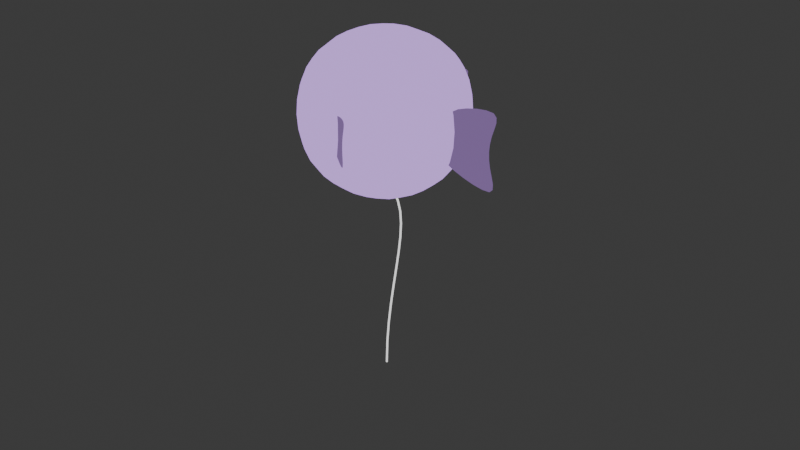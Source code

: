 # Source: Pufferfish.blend  (saved by Blender 4.0.36; exported with 4.5.12 LTS)
import bpy
from mathutils import Matrix  # noqa: F401  (used for matrix-valued properties, if any)

bpy.ops.wm.read_factory_settings(use_empty=True)
scene = bpy.context.scene
scene.name = 'Scene'

# ---- collections
col_collection = bpy.data.collections.new('Collection'); scene.collection.children.link(col_collection)

# ---- materials (node trees are filled in below, after node groups)
mat_body = bpy.data.materials.new('Body')
mat_body.use_transparent_shadow = False
mat_eye_whites = bpy.data.materials.new('Eye-whites')
mat_eye_whites.use_transparent_shadow = False
mat_fins = bpy.data.materials.new('Fins')
mat_fins.use_transparent_shadow = False
mat_mouth1 = bpy.data.materials.new('Mouth1')
mat_mouth1.use_transparent_shadow = False
mat_mouth2 = bpy.data.materials.new('Mouth2')
mat_mouth2.use_transparent_shadow = False
mat_pupil = bpy.data.materials.new('Pupil')
mat_pupil.use_transparent_shadow = False
mat_white = bpy.data.materials.new('White')
mat_white.use_transparent_shadow = False
mat_material_008 = bpy.data.materials.new('Material.008')
mat_material_008.use_transparent_shadow = False

# ---- material node trees
mat_body.use_nodes = True; mat_body.node_tree.nodes.clear()
_N = mat_body.node_tree.nodes; _L = mat_body.node_tree.links
n0 = _N.new('ShaderNodeOutputMaterial'); n0.name = 'Material Output'; n0.location = (300, 300)
n1 = _N.new('ShaderNodeEmission'); n1.name = 'Emission'; n1.location = (10, 300)
n1.inputs[0].default_value = (0.6561, 0.3821, 1.0, 1.0)
_L.new(n1.outputs[0], n0.inputs[0])
n0.is_active_output = True
mat_eye_whites.use_nodes = True; mat_eye_whites.node_tree.nodes.clear()
_N = mat_eye_whites.node_tree.nodes; _L = mat_eye_whites.node_tree.links
n0 = _N.new('ShaderNodeOutputMaterial'); n0.name = 'Material Output'; n0.location = (300, 300)
n1 = _N.new('ShaderNodeEmission'); n1.name = 'Emission'; n1.location = (10, 300)
_L.new(n1.outputs[0], n0.inputs[0])
n0.is_active_output = True
mat_fins.use_nodes = True; mat_fins.node_tree.nodes.clear()
_N = mat_fins.node_tree.nodes; _L = mat_fins.node_tree.links
n0 = _N.new('ShaderNodeOutputMaterial'); n0.name = 'Material Output'; n0.location = (300, 300)
n1 = _N.new('ShaderNodeEmission'); n1.name = 'Emission'; n1.location = (10, 300)
n1.inputs[0].default_value = (0.2, 0.1195, 0.2999, 1.0)
_L.new(n1.outputs[0], n0.inputs[0])
n0.is_active_output = True
mat_mouth1.use_nodes = True; mat_mouth1.node_tree.nodes.clear()
_N = mat_mouth1.node_tree.nodes; _L = mat_mouth1.node_tree.links
n0 = _N.new('ShaderNodeOutputMaterial'); n0.name = 'Material Output'; n0.location = (300, 300)
n1 = _N.new('ShaderNodeEmission'); n1.name = 'Emission'; n1.location = (10, 300)
n1.inputs[0].default_value = (1.0, 0.2053, 0.6232, 1.0)
_L.new(n1.outputs[0], n0.inputs[0])
n0.is_active_output = True
mat_mouth2.use_nodes = True; mat_mouth2.node_tree.nodes.clear()
_N = mat_mouth2.node_tree.nodes; _L = mat_mouth2.node_tree.links
n0 = _N.new('ShaderNodeOutputMaterial'); n0.name = 'Material Output'; n0.location = (300, 300)
n1 = _N.new('ShaderNodeEmission'); n1.name = 'Emission'; n1.location = (10, 300)
n1.inputs[0].default_value = (0.4183, 0.1142, 0.2789, 1.0)
_L.new(n1.outputs[0], n0.inputs[0])
n0.is_active_output = True
mat_pupil.use_nodes = True; mat_pupil.node_tree.nodes.clear()
_N = mat_pupil.node_tree.nodes; _L = mat_pupil.node_tree.links
n0 = _N.new('ShaderNodeOutputMaterial'); n0.name = 'Material Output'; n0.location = (300, 300)
n1 = _N.new('ShaderNodeEmission'); n1.name = 'Emission'; n1.location = (10, 300)
n1.inputs[0].default_value = (0.0, 0.0, 0.0, 1.0)
_L.new(n1.outputs[0], n0.inputs[0])
n0.is_active_output = True
mat_white.use_nodes = True; mat_white.node_tree.nodes.clear()
_N = mat_white.node_tree.nodes; _L = mat_white.node_tree.links
n0 = _N.new('ShaderNodeOutputMaterial'); n0.name = 'Material Output'; n0.location = (300, 300)
n1 = _N.new('ShaderNodeEmission'); n1.name = 'Emission'; n1.location = (10, 300)
_L.new(n1.outputs[0], n0.inputs[0])
n0.is_active_output = True
mat_material_008.use_nodes = True; mat_material_008.node_tree.nodes.clear()
_N = mat_material_008.node_tree.nodes; _L = mat_material_008.node_tree.links
n0 = _N.new('ShaderNodeOutputMaterial'); n0.name = 'Material Output'; n0.location = (300, 300)
n1 = _N.new('ShaderNodeEmission'); n1.name = 'Emission'; n1.location = (10, 300)
_L.new(n1.outputs[0], n0.inputs[0])
n0.is_active_output = True

# ---- world
world_world = bpy.data.worlds.new('World'); scene.world = world_world
world_world.use_nodes = True; world_world.node_tree.nodes.clear()
_N = world_world.node_tree.nodes; _L = world_world.node_tree.links
n0 = _N.new('ShaderNodeOutputWorld'); n0.name = 'World Output'; n0.location = (300, 300)
n1 = _N.new('ShaderNodeBackground'); n1.name = 'Background'; n1.location = (10, 300)
n1.inputs[0].default_value = (0.05088, 0.05088, 0.05088, 1.0)
_L.new(n1.outputs[0], n0.inputs[0])
n0.is_active_output = True
world_world.color = (0.05088, 0.05088, 0.05088)
world_world.use_sun_shadow = False
world_world.sun_shadow_jitter_overblur = 0.0

# ---- meshes
me_cube_001 = bpy.data.meshes.new('Cube.001')
me_cube_001.from_pydata([(-0.5, -0.5, -0.5), (-0.5, -0.5, 0.5), (-0.4768, 0.4768, -0.1975), (-0.4768, 0.4768, 0.1975), (0.5, -0.5, -0.5), (0.5, -0.5, 0.5), (0.5, 0.5, -0.5), (0.5, 0.5, 0.5), (-0.5289, 0.2675, -0.2458), (-0.6096, -0.6096, -1.863e-09), (-0.5289, 0.2675, 0.2458), (-0.5249, 0.5249, -2.671e-09), (-0.2675, 0.5289, -0.2458), (-0.2675, 0.5289, 0.2458), (0.6096, 0.6096, -2.794e-09), (0.6096, -1.676e-08, -0.6096), (0.6096, -1.863e-09, 0.6096), (0.6096, -0.6096, -2.794e-09), (-1.211e-08, -0.6096, -0.6096), (-9.313e-10, -0.6096, 0.6096), (-0.6253, 0.2686, 1.325e-09), (9.313e-09, 0.8395, 4.657e-09), (0.8395, -1.304e-08, 5.588e-09), (-9.313e-09, -0.8395, 4.657e-09), (0.0, -5.588e-09, -0.8395), (-9.313e-10, -1.397e-08, 0.8395), (-0.5, 0.5, -0.5), (-0.6096, 9.313e-10, -0.6096), (-0.6096, -6.519e-09, 0.6096), (-0.5, 0.5, 0.5), (1.583e-08, 0.6096, -0.6096), (-5.588e-09, 0.6096, 0.6096), (-0.8395, -1.211e-08, 5.588e-09), (-0.2686, 0.6253, -4.523e-10)], [], [(0, 9, 32, 27), (9, 1, 28, 32), (20, 10, 3, 11), (8, 20, 11, 2), (2, 11, 33, 12), (11, 3, 13, 33), (21, 31, 7, 14), (30, 21, 14, 6), (6, 14, 22, 15), (14, 7, 16, 22), (22, 16, 5, 17), (15, 22, 17, 4), (4, 17, 23, 18), (17, 5, 19, 23), (23, 19, 1, 9), (18, 23, 9, 0), (26, 30, 24, 27), (30, 6, 15, 24), (24, 15, 4, 18), (27, 24, 18, 0), (7, 31, 25, 16), (31, 29, 28, 25), (25, 28, 1, 19), (16, 25, 19, 5), (8, 2, 26, 27), (3, 10, 28, 29), (2, 12, 30, 26), (13, 3, 29, 31), (10, 20, 32, 28), (20, 8, 27, 32), (33, 13, 31, 21), (12, 33, 21, 30)])
me_cube_001.polygons.foreach_set('use_smooth', [True] * 32)
_uv = me_cube_001.uv_layers.new(name='UVMap')
_uv.uv.foreach_set('vector', [0.375, 0.0, 0.5, 0.0, 0.5, 0.125, 0.375, 0.125, 0.5, 0.0, 0.625, 0.0, 0.625, 0.125, 0.5, 0.125, 0.5004, 0.1442, 0.6046, 0.1479, 0.5997, 0.2512, 0.5, 0.25, 0.3954, 0.1479, 0.5004, 0.1442, 0.5, 0.25, 0.4003, 0.2512, 0.4003, 0.2512, 0.5, 0.25, 0.5004, 0.3558, 0.3954, 0.3521, 0.5, 0.25, 0.5997, 0.2512, 0.6046, 0.3521, 0.5004, 0.3558, 0.5, 0.375, 0.625, 0.375, 0.625, 0.5, 0.5, 0.5, 0.375, 0.375, 0.5, 0.375, 0.5, 0.5, 0.375, 0.5, 0.375, 0.5, 0.5, 0.5, 0.5, 0.625, 0.375, 0.625, 0.5, 0.5, 0.625, 0.5, 0.625, 0.625, 0.5, 0.625, 0.5, 0.625, 0.625, 0.625, 0.625, 0.75, 0.5, 0.75, 0.375, 0.625, 0.5, 0.625, 0.5, 0.75, 0.375, 0.75, 0.375, 0.75, 0.5, 0.75, 0.5, 0.875, 0.375, 0.875, 0.5, 0.75, 0.625, 0.75, 0.625, 0.875, 0.5, 0.875, 0.5, 0.875, 0.625, 0.875, 0.625, 1.0, 0.5, 1.0, 0.375, 0.875, 0.5, 0.875, 0.5, 1.0, 0.375, 1.0, 0.125, 0.5, 0.25, 0.5, 0.25, 0.625, 0.125, 0.625, 0.25, 0.5, 0.375, 0.5, 0.375, 0.625, 0.25, 0.625, 0.25, 0.625, 0.375, 0.625, 0.375, 0.75, 0.25, 0.75, 0.125, 0.625, 0.25, 0.625, 0.25, 0.75, 0.125, 0.75, 0.625, 0.5, 0.75, 0.5, 0.75, 0.625, 0.625, 0.625, 0.75, 0.5, 0.875, 0.5, 0.875, 0.625, 0.75, 0.625, 0.75, 0.625, 0.875, 0.625, 0.875, 0.75, 0.75, 0.75, 0.625, 0.625, 0.75, 0.625, 0.75, 0.75, 0.625, 0.75, 0.3954, 0.1479, 0.4003, 0.2512, 0.375, 0.25, 0.375, 0.125, 0.5997, 0.2512, 0.6046, 0.1479, 0.625, 0.125, 0.625, 0.25, 0.4003, 0.2512, 0.3954, 0.3521, 0.375, 0.375, 0.375, 0.25, 0.6046, 0.3521, 0.5997, 0.2512, 0.625, 0.25, 0.625, 0.375, 0.6046, 0.1479, 0.5004, 0.1442, 0.5, 0.125, 0.625, 0.125, 0.5004, 0.1442, 0.3954, 0.1479, 0.375, 0.125, 0.5, 0.125, 0.5004, 0.3558, 0.6046, 0.3521, 0.625, 0.375, 0.5, 0.375, 0.3954, 0.3521, 0.5004, 0.3558, 0.5, 0.375, 0.375, 0.375])
me_cube_001.materials.append(mat_body)
me_cube_001.update()
me_sand = bpy.data.meshes.new('sand')
me_sand.from_pydata([(-0.5, -0.5, 0.0), (0.5, -0.5, 0.0), (-0.5, 0.5, 0.0), (0.5, 0.5, 0.0)], [], [(0, 1, 3, 2)])
_uv = me_sand.uv_layers.new(name='UVMap')
_uv.uv.foreach_set('vector', [0.0, 0.0, 1.0, 0.0, 1.0, 1.0, 0.0, 1.0])
me_sand.materials.append(mat_eye_whites)
me_sand.update()
me_sand_001 = bpy.data.meshes.new('sand.001')
me_sand_001.from_pydata([(-0.5, -0.5, 0.0), (0.5, -0.5, 0.0), (-0.7502, 0.5, 6.151e-08), (0.7502, 0.5, 5.779e-08), (-0.2655, -0.5, 0.0), (-0.2655, 0.2376, 1.039e-08), (0.2463, -0.7624, 1.039e-08), (0.2463, 0.2376, 1.039e-08)], [], [(6, 1, 3, 7), (0, 4, 5, 2), (4, 6, 7, 5)])
_uv = me_sand_001.uv_layers.new(name='UVMap')
_uv.uv.foreach_set('vector', [0.7463, 0.0, 1.0, 0.0, 1.0, 1.0, 0.7463, 1.0, 0.0, 0.0, 0.2345, 0.0, 0.2345, 1.0, 0.0, 1.0, 0.2345, 0.0, 0.7463, 0.0, 0.7463, 1.0, 0.2345, 1.0])
me_sand_001.materials.append(mat_fins)
me_sand_001.update()
me_cube_002 = bpy.data.meshes.new('Cube.002')
me_cube_002.from_pydata([(-1.0, -1.0, -1.0), (-1.0, -1.0, 1.0), (-1.0, 1.0, -1.0), (-1.0, 1.0, 1.0), (1.0, -0.7994, -0.7994), (1.0, -0.7994, 0.7994), (1.0, 0.7994, -0.7994), (1.0, 0.7994, 0.7994), (-1.463, 1.609, -1.609), (-1.463, -1.609, -1.609), (-1.463, -1.609, 1.609), (-1.463, 1.609, 1.609), (-1.911, 0.8391, -0.8391), (-1.911, -0.8391, -0.8391), (-1.911, -0.8391, 0.8391), (-1.911, 0.8391, 0.8391), (-1.911, 3.096, -3.096), (-1.911, -3.096, -3.096), (-1.911, -3.096, 3.096), (-1.911, 3.096, 3.096), (-1.329, 0.8391, -0.8391), (-1.329, -0.8391, -0.8391), (-1.329, -0.8391, 0.8391), (-1.329, 0.8391, 0.8391)], [], [(1, 3, 11, 10), (2, 3, 7, 6), (6, 7, 5, 4), (4, 5, 1, 0), (2, 6, 4, 0), (7, 3, 1, 5), (11, 8, 16, 19), (2, 0, 9, 8), (3, 2, 8, 11), (0, 1, 10, 9), (13, 14, 22, 21), (9, 10, 18, 17), (10, 11, 19, 18), (8, 9, 17, 16), (13, 12, 16, 17), (14, 13, 17, 18), (15, 14, 18, 19), (12, 15, 19, 16), (21, 22, 23, 20), (14, 15, 23, 22), (12, 13, 21, 20), (15, 12, 20, 23)])
me_cube_002.polygons.foreach_set('use_smooth', [True] * 22)
me_cube_002.polygons.foreach_set('material_index', [0, 0, 0, 0, 0, 0, 0, 0, 0, 0, 0, 0, 0, 0, 0, 0, 0, 0, 1, 0, 0, 0])
_uv = me_cube_002.uv_layers.new(name='UVMap')
_uv.uv.foreach_set('vector', [0.875, 0.75, 0.875, 0.5, 0.875, 0.5, 0.875, 0.75, 0.375, 0.25, 0.625, 0.25, 0.625, 0.5, 0.375, 0.5, 0.375, 0.5, 0.625, 0.5, 0.625, 0.75, 0.375, 0.75, 0.375, 0.75, 0.625, 0.75, 0.625, 1.0, 0.375, 1.0, 0.125, 0.5, 0.375, 0.5, 0.375, 0.75, 0.125, 0.75, 0.625, 0.5, 0.875, 0.5, 0.875, 0.75, 0.625, 0.75, 0.625, 0.25, 0.375, 0.25, 0.375, 0.25, 0.625, 0.25, 0.125, 0.5, 0.125, 0.75, 0.125, 0.75, 0.125, 0.5, 0.625, 0.25, 0.375, 0.25, 0.375, 0.25, 0.625, 0.25, 0.375, 1.0, 0.625, 1.0, 0.625, 1.0, 0.375, 1.0, 0.4661, 0.09113, 0.5339, 0.09113, 0.5339, 0.09113, 0.4661, 0.09113, 0.375, 1.0, 0.625, 1.0, 0.625, 1.0, 0.375, 1.0, 0.875, 0.75, 0.875, 0.5, 0.875, 0.5, 0.875, 0.75, 0.125, 0.5, 0.125, 0.75, 0.125, 0.75, 0.125, 0.5, 0.4661, 0.09113, 0.4661, 0.1589, 0.375, 0.25, 0.375, 0.0, 0.5339, 0.09113, 0.4661, 0.09113, 0.375, 0.0, 0.625, 0.0, 0.5339, 0.1589, 0.5339, 0.09113, 0.625, 0.0, 0.625, 0.25, 0.4661, 0.1589, 0.5339, 0.1589, 0.625, 0.25, 0.375, 0.25, 0.4661, 0.09113, 0.5339, 0.09113, 0.5339, 0.1589, 0.4661, 0.1589, 0.5339, 0.09113, 0.5339, 0.1589, 0.5339, 0.1589, 0.5339, 0.09113, 0.4661, 0.1589, 0.4661, 0.09113, 0.4661, 0.09113, 0.4661, 0.1589, 0.5339, 0.1589, 0.4661, 0.1589, 0.4661, 0.1589, 0.5339, 0.1589])
me_cube_002.materials.append(mat_mouth1)
me_cube_002.materials.append(mat_mouth2)
me_cube_002.update()
me_sand_002 = bpy.data.meshes.new('sand.002')
me_sand_002.from_pydata([(-0.5, -0.5, 0.0), (0.5, -0.5, 0.0), (-0.5, 0.5, 0.0), (0.5, 0.5, 0.0)], [], [(0, 1, 3, 2)])
_uv = me_sand_002.uv_layers.new(name='UVMap')
_uv.uv.foreach_set('vector', [0.0, 0.0, 1.0, 0.0, 1.0, 1.0, 0.0, 1.0])
me_sand_002.materials.append(mat_pupil)
me_sand_002.update()
me_sand_003 = bpy.data.meshes.new('sand.003')
me_sand_003.from_pydata([(-0.5, -0.5, 0.0), (0.5, -0.5, 0.0), (-0.7502, 0.5, 6.151e-08), (0.7502, 0.5, 5.779e-08), (-0.2655, -0.5, 0.0), (-0.2655, 0.2376, 1.039e-08), (0.2463, -0.7624, 1.039e-08), (0.2463, 0.2376, 1.039e-08)], [], [(6, 1, 3, 7), (0, 4, 5, 2), (4, 6, 7, 5)])
_uv = me_sand_003.uv_layers.new(name='UVMap')
_uv.uv.foreach_set('vector', [0.7463, 0.0, 1.0, 0.0, 1.0, 1.0, 0.7463, 1.0, 0.0, 0.0, 0.2345, 0.0, 0.2345, 1.0, 0.0, 1.0, 0.2345, 0.0, 0.7463, 0.0, 0.7463, 1.0, 0.2345, 1.0])
me_sand_003.materials.append(mat_fins)
me_sand_003.update()

# ---- curves / text
cu_beziercircle = bpy.data.curves.new('BezierCircle', 'CURVE')
cu_beziercircle.dimensions = '3D'
_sp = cu_beziercircle.splines.new('BEZIER'); _sp.bezier_points.add(3)
_sp.bezier_points.foreach_set('co', [-0.9332, 0.0, -5.04e-09, 0.01313, 0.9643, -0.02421, 0.9297, 0.02455, -0.004796, -0.1309, -0.9137, -0.03622])
_sp.bezier_points.foreach_set('handle_left', [-0.9465, -0.4747, -0.003842, -0.5144, 0.9651, -0.02303, 0.9486, 0.5368, -0.002048, 0.421, -0.9484, -0.03919])
_sp.bezier_points.foreach_set('handle_right', [-0.9186, 0.5274, 0.004268, 0.5257, 0.9635, -0.02536, 0.9094, -0.5281, -0.007762, -0.6049, -0.8839, -0.03366])
for _p, _l, _r in zip(_sp.bezier_points, ['AUTO', 'AUTO', 'AUTO', 'AUTO'], ['AUTO', 'AUTO', 'AUTO', 'AUTO']): _p.handle_left_type = _l; _p.handle_right_type = _r
_sp.order_u = 0
_sp.order_v = 0
_sp.use_cyclic_u = True
cu_beziercircle.materials.append(mat_white)
cu_beziercircle.use_path = True
cu_beziercircle.extrude = 0.02
cu_beziercircle.fill_mode = 'FULL'
cu_beziercurve = bpy.data.curves.new('BezierCurve', 'CURVE')
cu_beziercurve.dimensions = '3D'
_sp = cu_beziercurve.splines.new('BEZIER'); _sp.bezier_points.add(1)
_sp.bezier_points.foreach_set('co', [-1.0, 0.0, 0.0, 1.0, 0.0, 0.0])
_sp.bezier_points.foreach_set('handle_left', [-1.5, -0.5, 0.0, 0.0, 0.0, 0.0])
_sp.bezier_points.foreach_set('handle_right', [-0.5, 0.5, 0.0, 2.0, 0.0, 0.0])
for _p, _l, _r in zip(_sp.bezier_points, ['ALIGNED', 'ALIGNED'], ['ALIGNED', 'ALIGNED']): _p.handle_left_type = _l; _p.handle_right_type = _r
_sp.order_u = 0
_sp.order_v = 0
cu_beziercurve.materials.append(mat_material_008)
cu_beziercurve.use_path = True
cu_beziercurve.bevel_depth = 0.01
cu_beziercurve.fill_mode = 'FULL'
cu_beziercurve_001 = bpy.data.curves.new('BezierCurve.001', 'CURVE')
cu_beziercurve_001.dimensions = '3D'
_sp = cu_beziercurve_001.splines.new('BEZIER'); _sp.bezier_points.add(3)
_sp.bezier_points.foreach_set('co', [0.07282, 0.3433, -0.02425, 0.5762, 0.1273, 0.05722, -0.7288, -0.815, -0.01648, 0.07985, 0.3445, -0.01648])
_sp.bezier_points.foreach_set('handle_left', [0.06348, 0.334, -0.02425, 0.3025, 1.064, 0.2775, -0.7244, 0.1604, 0.2038, -0.3009, -0.5536, 0.2038])
_sp.bezier_points.foreach_set('handle_right', [0.08216, 0.3527, -0.02425, 0.8499, -0.809, -0.1631, -0.7333, -1.79, -0.2368, 0.4606, 1.243, -0.2368])
for _p, _l, _r in zip(_sp.bezier_points, ['ALIGNED', 'ALIGNED', 'ALIGNED', 'ALIGNED'], ['ALIGNED', 'ALIGNED', 'ALIGNED', 'ALIGNED']): _p.handle_left_type = _l; _p.handle_right_type = _r
_sp.order_u = 0
_sp.order_v = 0
cu_beziercurve_001.materials.append(mat_white)
cu_beziercurve_001.use_path = True
cu_beziercurve_001.bevel_depth = 0.02
cu_beziercurve_001.fill_mode = 'FULL'

# ---- objects
ob_cube = bpy.data.objects.new('Cube', me_cube_001)
ob_sand = bpy.data.objects.new('sand', me_sand)
ob_sand_001 = bpy.data.objects.new('sand.001', me_sand_001)
ob_cube_001 = bpy.data.objects.new('Cube.001', me_cube_002)
ob_sand_002 = bpy.data.objects.new('sand.002', me_sand_002)
ob_beziercircle = bpy.data.objects.new('BezierCircle', cu_beziercircle)
ob_beziercurve = bpy.data.objects.new('BezierCurve', cu_beziercurve)
ob_sand_003 = bpy.data.objects.new('sand.003', me_sand_003)
ob_beziercurve_001 = bpy.data.objects.new('BezierCurve.001', cu_beziercurve_001)

# ---- transforms, parenting, visibility, modifiers, constraints
ob_cube.location = (0.0, 0.0, 0.0)
_m = ob_cube.modifiers.new('Subdivision', 'SUBSURF')
_m.levels = 3
_m = ob_cube.modifiers.new('Displace', 'DISPLACE')
_m.strength = 0.15
ob_sand.location = (-0.7269, 0.1937, 0.1444)
ob_sand.rotation_euler = (2.157, 1.417, 1.879)
ob_sand.scale = (0.3271, 0.3271, 0.3271)
_m = ob_sand.modifiers.new('Mirror', 'MIRROR')
_m.use_axis = (False, True, False)
_m.mirror_object = ob_cube
_m = ob_sand.modifiers.new('Subdivision', 'SUBSURF')
ob_sand_001.location = (0.1732, 0.7932, 0.02259)
ob_sand_001.rotation_euler = (3.986, 1.516, 2.986)
ob_sand_001.scale = (0.3416, 0.3416, 0.3416)
_m = ob_sand_001.modifiers.new('Mirror', 'MIRROR')
_m.use_axis = (False, True, False)
_m.mirror_object = ob_cube
_m = ob_sand_001.modifiers.new('Subdivision', 'SUBSURF')
ob_cube_001.location = (-0.6513, 0.0, -0.12)
ob_cube_001.scale = (0.0376, 0.0376, 0.0376)
_m = ob_cube_001.modifiers.new('Subdivision', 'SUBSURF')
ob_sand_002.location = (-0.7723, 0.1937, 0.1444)
ob_sand_002.rotation_euler = (2.157, 1.417, 1.879)
ob_sand_002.scale = (0.251, 0.251, 0.251)
_m = ob_sand_002.modifiers.new('Mirror', 'MIRROR')
_m.use_axis = (False, True, False)
_m.mirror_object = ob_cube
_m = ob_sand_002.modifiers.new('Subdivision', 'SUBSURF')
ob_beziercircle.location = (0.0, 0.0, 0.0)
ob_beziercircle.rotation_euler = (-0.0, 1.571, 0.0)
ob_beziercircle.scale = (0.771, 0.771, 0.771)
ob_beziercurve.location = (0.0, 0.0, -1.698)
ob_beziercurve.rotation_euler = (-0.0, 1.571, 0.0)
ob_sand_003.location = (0.9994, 0.009984, -0.08253)
ob_sand_003.rotation_euler = (3.986, 1.516, 2.392)
ob_sand_003.scale = (0.5918, 0.5918, 0.5918)
_m = ob_sand_003.modifiers.new('Subdivision', 'SUBSURF')
ob_beziercurve_001.location = (-0.04855, 0.1201, -0.7082)
ob_beziercurve_001.rotation_euler = (2.363, 0.6445, 2.651)
ob_beziercurve_001.scale = (0.2581, 0.2581, 0.2581)

# ---- collection membership
col_collection.objects.link(ob_cube)
col_collection.objects.link(ob_sand)
col_collection.objects.link(ob_sand_001)
col_collection.objects.link(ob_cube_001)
col_collection.objects.link(ob_sand_002)
col_collection.objects.link(ob_beziercircle)
col_collection.objects.link(ob_beziercurve)
col_collection.objects.link(ob_sand_003)
col_collection.objects.link(ob_beziercurve_001)

# ---- scene / render settings (as saved in the file)
scene.frame_start = 1; scene.frame_end = 250; scene.frame_set(1)
scene.render.engine = 'BLENDER_EEVEE_NEXT'
scene.cycles.sampling_pattern = 'TABULATED_SOBOL'
bpy.context.view_layer.update()

# ---- added for rendering (the .blend has no active camera): camera
cam_auto = bpy.data.cameras.new('AutoCamera')
cam_auto.lens = 50.0
cam_auto.sensor_width = 36.0
cam_auto.clip_end = 1000.0
ob_auto_camera = bpy.data.objects.new('AutoCamera', cam_auto)
scene.collection.objects.link(ob_auto_camera)
ob_auto_camera.location = (6.09613, -7.10817, 3.64789)
ob_auto_camera.rotation_euler = (1.09748, -7.21219e-08, 0.694738)
scene.camera = ob_auto_camera
bpy.context.view_layer.update()
